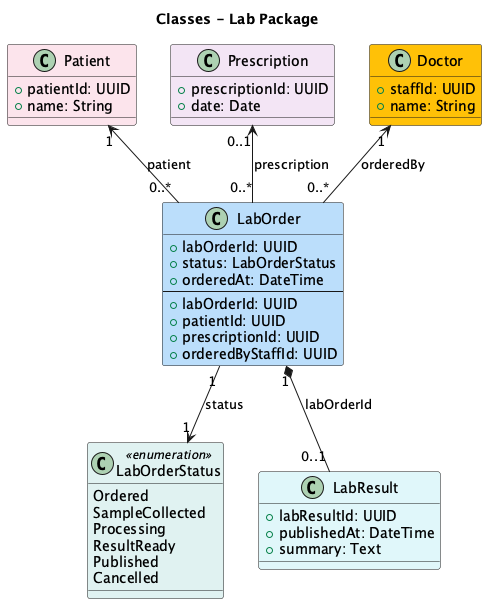

The diagram above was rendered by PlantUML. Its source (embedded in the PNG):
@startuml
title Classes - Lab Package

class Patient #FCE4EC {
  +patientId: UUID
  +name: String
}
class Prescription #F3E5F5 {
  +prescriptionId: UUID
  +date: Date
}

class Doctor #FFC107 {
  +staffId: UUID
  +name: String
}

class LabOrder #BBDEFB {
  +labOrderId: UUID
  +status: LabOrderStatus
  +orderedAt: DateTime
  --
  +labOrderId: UUID 
  +patientId: UUID
  +prescriptionId: UUID
  +orderedByStaffId: UUID
}

class LabOrderStatus <<enumeration>> #E0F2F1 {
  Ordered
  SampleCollected
  Processing
  ResultReady
  Published
  Cancelled
}

class LabResult #E0F7FA {
  +labResultId: UUID
  +publishedAt: DateTime
  +summary: Text
}

LabOrder "1" -->  "1" LabOrderStatus : status
LabOrder "1" *-- "0..1" LabResult : labOrderId
Patient "1" <-- "0..*" LabOrder : patient
Prescription "0..1" <-- "0..*" LabOrder : prescription
Doctor "1" <-- "0..*" LabOrder : orderedBy
@enduml